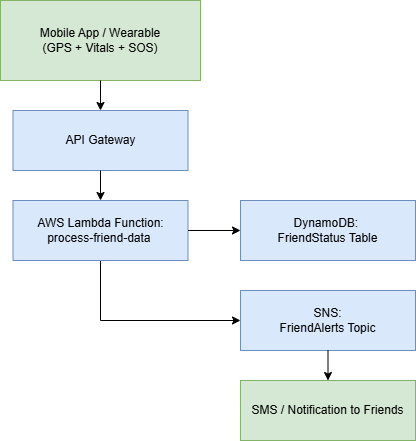

The diagram above was exported from draw.io. Its source (the exported page's mxGraphModel, read from the mxfile embedded in the PNG):
<mxGraphModel dx="1426" dy="785" grid="1" gridSize="10" guides="1" tooltips="1" connect="1" arrows="1" fold="1" page="1" pageScale="1" pageWidth="850" pageHeight="1100" math="0" shadow="0">
  <root>
    <mxCell id="0" />
    <mxCell id="1" parent="0" />
    <mxCell id="za35aWUb89ZH72uU00Va-1" value="&lt;font&gt;Mobile App / Wearable&lt;/font&gt;&lt;div&gt;&lt;font&gt;(GPS + Vitals + SOS)&lt;/font&gt;&lt;/div&gt;" style="rounded=0;whiteSpace=wrap;html=1;fillColor=#d5e8d4;strokeColor=#82b366;" vertex="1" parent="1">
      <mxGeometry x="210" y="80" width="200" height="80" as="geometry" />
    </mxCell>
    <mxCell id="za35aWUb89ZH72uU00Va-3" value="API Gateway" style="rounded=0;whiteSpace=wrap;html=1;fillColor=#dae8fc;strokeColor=#6c8ebf;" vertex="1" parent="1">
      <mxGeometry x="222.5" y="190" width="175" height="60" as="geometry" />
    </mxCell>
    <mxCell id="za35aWUb89ZH72uU00Va-15" style="edgeStyle=orthogonalEdgeStyle;rounded=0;orthogonalLoop=1;jettySize=auto;html=1;entryX=0;entryY=0.5;entryDx=0;entryDy=0;" edge="1" parent="1" source="za35aWUb89ZH72uU00Va-4" target="za35aWUb89ZH72uU00Va-9">
      <mxGeometry relative="1" as="geometry">
        <mxPoint x="310" y="400" as="targetPoint" />
        <Array as="points">
          <mxPoint x="310" y="400" />
        </Array>
      </mxGeometry>
    </mxCell>
    <mxCell id="za35aWUb89ZH72uU00Va-4" value="AWS Lambda Function: process-friend-data&amp;nbsp;" style="rounded=0;whiteSpace=wrap;html=1;fillColor=#dae8fc;strokeColor=#6c8ebf;" vertex="1" parent="1">
      <mxGeometry x="222.5" y="280" width="175" height="60" as="geometry" />
    </mxCell>
    <mxCell id="za35aWUb89ZH72uU00Va-5" value="" style="endArrow=classic;html=1;rounded=0;entryX=0.5;entryY=0;entryDx=0;entryDy=0;exitX=0.5;exitY=1;exitDx=0;exitDy=0;" edge="1" parent="1" source="za35aWUb89ZH72uU00Va-1" target="za35aWUb89ZH72uU00Va-3">
      <mxGeometry width="50" height="50" relative="1" as="geometry">
        <mxPoint x="210" y="170" as="sourcePoint" />
        <mxPoint x="260" y="120" as="targetPoint" />
      </mxGeometry>
    </mxCell>
    <mxCell id="za35aWUb89ZH72uU00Va-6" value="" style="endArrow=classic;html=1;rounded=0;exitX=0.5;exitY=1;exitDx=0;exitDy=0;" edge="1" parent="1" source="za35aWUb89ZH72uU00Va-3" target="za35aWUb89ZH72uU00Va-4">
      <mxGeometry width="50" height="50" relative="1" as="geometry">
        <mxPoint x="310" y="420" as="sourcePoint" />
        <mxPoint x="360" y="370" as="targetPoint" />
      </mxGeometry>
    </mxCell>
    <mxCell id="za35aWUb89ZH72uU00Va-9" value="SNS:&lt;div&gt;FriendAlerts Topic&lt;/div&gt;" style="rounded=0;whiteSpace=wrap;html=1;fillColor=#dae8fc;strokeColor=#6c8ebf;" vertex="1" parent="1">
      <mxGeometry x="450" y="370" width="175" height="60" as="geometry" />
    </mxCell>
    <mxCell id="za35aWUb89ZH72uU00Va-10" value="SMS / Notification to Friends" style="rounded=0;whiteSpace=wrap;html=1;fillColor=#d5e8d4;strokeColor=#82b366;" vertex="1" parent="1">
      <mxGeometry x="450" y="460" width="175" height="60" as="geometry" />
    </mxCell>
    <mxCell id="za35aWUb89ZH72uU00Va-11" value="DynamoDB:&amp;nbsp;&lt;div&gt;FriendStatus Table&lt;/div&gt;" style="rounded=0;whiteSpace=wrap;html=1;fillColor=#dae8fc;strokeColor=#6c8ebf;" vertex="1" parent="1">
      <mxGeometry x="450" y="280" width="175" height="60" as="geometry" />
    </mxCell>
    <mxCell id="za35aWUb89ZH72uU00Va-13" value="" style="endArrow=classic;html=1;rounded=0;exitX=1;exitY=0.5;exitDx=0;exitDy=0;entryX=0;entryY=0.5;entryDx=0;entryDy=0;" edge="1" parent="1" source="za35aWUb89ZH72uU00Va-4" target="za35aWUb89ZH72uU00Va-11">
      <mxGeometry width="50" height="50" relative="1" as="geometry">
        <mxPoint x="400" y="330" as="sourcePoint" />
        <mxPoint x="450" y="280" as="targetPoint" />
      </mxGeometry>
    </mxCell>
    <mxCell id="za35aWUb89ZH72uU00Va-16" value="" style="endArrow=classic;html=1;rounded=0;exitX=0.5;exitY=1;exitDx=0;exitDy=0;entryX=0.5;entryY=0;entryDx=0;entryDy=0;" edge="1" parent="1" source="za35aWUb89ZH72uU00Va-9" target="za35aWUb89ZH72uU00Va-10">
      <mxGeometry width="50" height="50" relative="1" as="geometry">
        <mxPoint x="700" y="470" as="sourcePoint" />
        <mxPoint x="750" y="420" as="targetPoint" />
      </mxGeometry>
    </mxCell>
  </root>
</mxGraphModel>